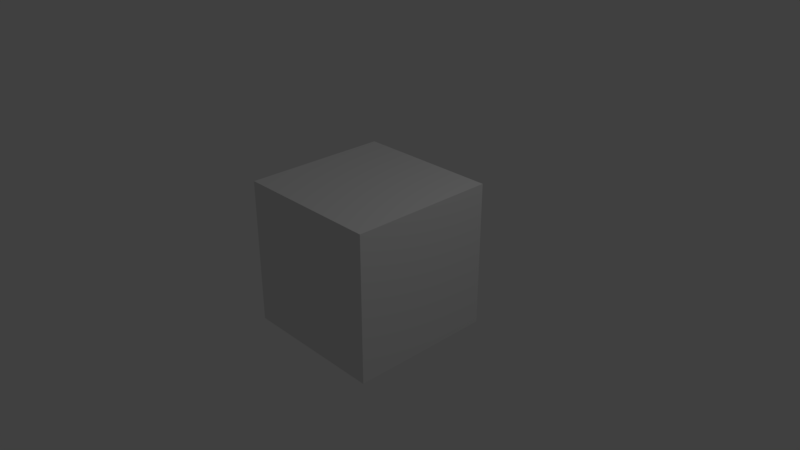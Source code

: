 # Source: Demo_from_Wiki.blend  (saved by Blender 2.79.0; exported with 4.5.12 LTS)
import bpy
from mathutils import Matrix  # noqa: F401  (used for matrix-valued properties, if any)

bpy.ops.wm.read_factory_settings(use_empty=True)
scene = bpy.context.scene
scene.name = 'Scene'

# ---- collections
col_collection_1 = bpy.data.collections.new('Collection 1'); scene.collection.children.link(col_collection_1)
col_collection_20 = bpy.data.collections.new('Collection 20'); scene.collection.children.link(col_collection_20)
col_collection_20.hide_render = True
col_collection_20.hide_viewport = True
col_linkedpythonfolder = bpy.data.collections.new('LinkedPythonFolder')  # instanced only; not linked into the scene
col_linkedpythonfolder_1 = bpy.data.collections.new('LinkedPythonFolder')  # instanced only; not linked into the scene

# ---- materials (node trees are filled in below, after node groups)
mat_material = bpy.data.materials.new('Material')
mat_material.alpha_threshold = 0.0
mat_material.use_transparent_shadow = False
mat_material.roughness = 0.5
mat_material.line_color = (0.0, 0.0, 0.0, 1.0)

# ---- material node trees

# ---- world
world_world = bpy.data.worlds.new('World'); scene.world = world_world
world_world.color = (0.05088, 0.05088, 0.05088)
world_world.use_sun_shadow = False
world_world.sun_shadow_jitter_overblur = 0.0
world_world.cycles.sampling_method = 'MANUAL'

# ---- cameras
cam_camera = bpy.data.cameras.new('Camera')
cam_camera.clip_end = 100.0
cam_camera.lens = 35.0
cam_camera.sensor_width = 32.0
cam_camera.sensor_height = 18.0
cam_camera.ortho_scale = 7.314
cam_camera.dof.focus_distance = 0.0
cam_camera.dof.aperture_fstop = 128.0

# ---- lights
light_lamp = bpy.data.lights.new('Lamp', 'POINT')
light_lamp.transmission_factor = 0.0
light_lamp.cutoff_distance = 30.0
light_lamp.energy = 100.0
light_lamp.shadow_buffer_clip_start = 1.001
light_lamp.shadow_soft_size = 0.1
light_lamp.shadow_maximum_resolution = 0.006
light_lamp.use_absolute_resolution = True

# ---- meshes
me_cube = bpy.data.meshes.new('Cube')
me_cube.from_pydata([(1.0, 1.0, -1.0), (1.0, -1.0, -1.0), (-1.0, -1.0, -1.0), (-1.0, 1.0, -1.0), (1.0, 1.0, 1.0), (1.0, -1.0, 1.0), (-1.0, -1.0, 1.0), (-1.0, 1.0, 1.0)], [], [(0, 1, 2, 3), (4, 7, 6, 5), (0, 4, 5, 1), (1, 5, 6, 2), (2, 6, 7, 3), (4, 0, 3, 7)])
_uv = me_cube.uv_layers.new(name='UVMap')
_uv.uv.foreach_set('vector', [0.0, 0.0, 1.0, 0.0, 1.0, 1.0, 0.0, 1.0, 0.0, 0.0, 1.0, 0.0, 1.0, 1.0, 0.0, 1.0, 0.0, 0.0, 1.0, 0.0, 1.0, 1.0, 0.0, 1.0, 0.0, 0.0, 1.0, 0.0, 1.0, 1.0, 0.0, 1.0, 0.0, 0.0, 1.0, 0.0, 1.0, 1.0, 0.0, 1.0, 0.0, 0.0, 1.0, 0.0, 1.0, 1.0, 0.0, 1.0])
me_cube.materials.append(mat_material)
me_cube.use_remesh_preserve_volume = False
me_cube.use_remesh_preserve_attributes = False
me_cube.use_mirror_vertex_groups = False
me_cube.update()

# ---- objects
ob_cube = bpy.data.objects.new('Cube', me_cube)
ob_lamp = bpy.data.objects.new('Lamp', light_lamp)
ob_camera = bpy.data.objects.new('Camera', cam_camera)
ob_linkedpythonfolder_mbge = bpy.data.objects.new('LinkedPythonFolder.MBGE', None)
ob_linkedpythonfolder_dynamictexture = bpy.data.objects.new('LinkedPythonFolder.DynamicTexture', None)

# ---- transforms, parenting, visibility, modifiers, constraints
ob_cube.location = (0.0, 0.0, 0.0)
ob_cube.lock_rotations_4d = False
ob_cube.empty_display_type = 'ARROWS'
ob_cube.lineart.crease_threshold = 0.0
ob_lamp.location = (4.076, 1.005, 5.904)
ob_lamp.rotation_euler = (0.6503, 0.05522, 1.866)
ob_lamp.lock_rotations_4d = False
ob_lamp.empty_display_type = 'ARROWS'
ob_lamp.color = (0.0, 0.0, 0.0, 0.0)
ob_lamp.lineart.crease_threshold = 0.0
ob_camera.location = (7.481, -6.508, 5.344)
ob_camera.rotation_euler = (1.109, 0.0, 0.8149)
ob_camera.lock_rotations_4d = False
ob_camera.empty_display_type = 'ARROWS'
ob_camera.color = (0.0, 0.0, 0.0, 0.0)
ob_camera.display_type = 'WIRE'
ob_camera.lineart.crease_threshold = 0.0
ob_linkedpythonfolder_mbge.location = (0.0, 0.0, 0.0)
ob_linkedpythonfolder_mbge.empty_image_offset = (0.0, 0.0)
ob_linkedpythonfolder_mbge.show_instancer_for_render = False
ob_linkedpythonfolder_mbge.instance_type = 'COLLECTION'
ob_linkedpythonfolder_mbge.show_name = True
ob_linkedpythonfolder_mbge.lineart.crease_threshold = 0.0
ob_linkedpythonfolder_dynamictexture.location = (0.0, 0.0, 0.0)
ob_linkedpythonfolder_dynamictexture.empty_image_offset = (0.0, 0.0)
ob_linkedpythonfolder_dynamictexture.show_instancer_for_render = False
ob_linkedpythonfolder_dynamictexture.instance_type = 'COLLECTION'
ob_linkedpythonfolder_dynamictexture.show_name = True
ob_linkedpythonfolder_dynamictexture.lineart.crease_threshold = 0.0
ob_linkedpythonfolder_mbge.instance_collection = col_linkedpythonfolder_1
ob_linkedpythonfolder_dynamictexture.instance_collection = col_linkedpythonfolder_1

# ---- collection membership
col_collection_1.objects.link(ob_cube)
col_collection_1.objects.link(ob_lamp)
col_collection_1.objects.link(ob_camera)
col_collection_20.objects.link(ob_linkedpythonfolder_mbge)
col_collection_20.objects.link(ob_linkedpythonfolder_dynamictexture)

# ---- scene / render settings (as saved in the file)
scene.camera = ob_camera
scene.frame_start = 1; scene.frame_end = 250; scene.frame_set(1)
scene.render.engine = 'BLENDER_EEVEE_NEXT'
scene.render.resolution_percentage = 50
scene.render.dither_intensity = 0.0
scene.cycles.use_denoising = False
scene.cycles.samples = 128
scene.cycles.sampling_pattern = 'TABULATED_SOBOL'
scene.cycles.use_adaptive_sampling = False
scene.cycles.use_light_tree = False
scene.cycles.blur_glossy = 0.0
scene.cycles.sample_clamp_indirect = 0.0
scene.view_settings.view_transform = 'Standard'
bpy.context.view_layer.update()
